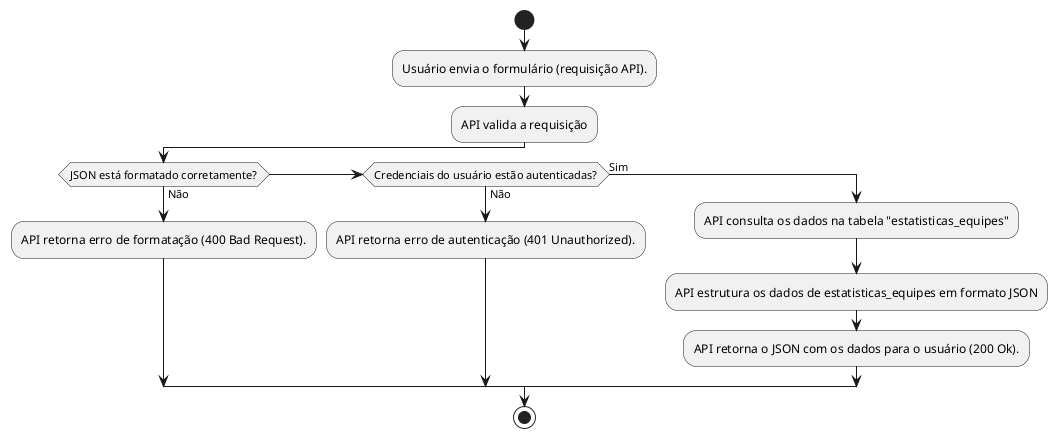

The diagram above was rendered by PlantUML. Its source (embedded in the PNG):
@startuml
start
:Usuário envia o formulário (requisição API).;
:API valida a requisição;
if (JSON está formatado corretamente?) then (Não)
    :API retorna erro de formatação (400 Bad Request).;
elseif (Credenciais do usuário estão autenticadas?) then (Não)
    :API retorna erro de autenticação (401 Unauthorized).;
else (Sim)
    :API consulta os dados na tabela "estatisticas_equipes";
    :API estrutura os dados de estatisticas_equipes em formato JSON;
    :API retorna o JSON com os dados para o usuário (200 Ok).;
endif
stop
@enduml